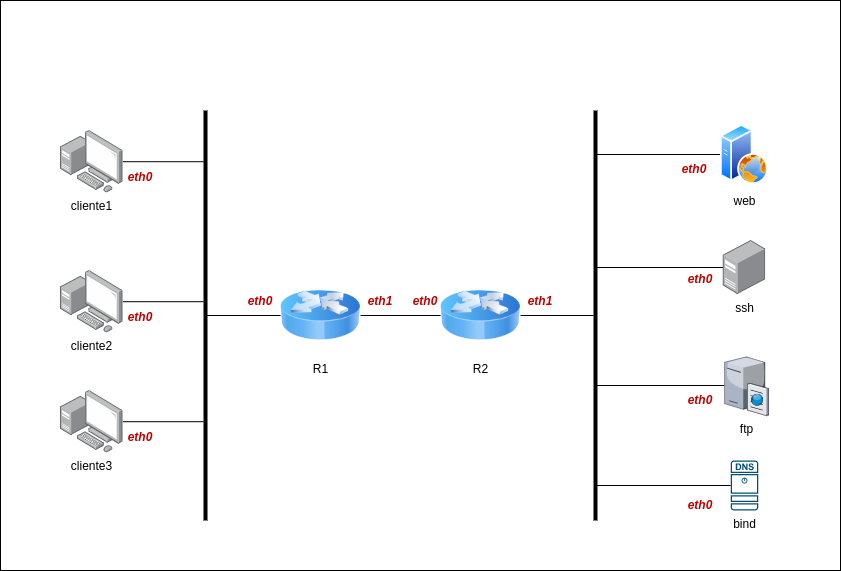

The diagram above was exported from draw.io. Its source (the exported page's mxGraphModel, read from the mxfile embedded in the PNG):
<mxGraphModel dx="2132" dy="990" grid="1" gridSize="10" guides="1" tooltips="1" connect="1" arrows="1" fold="1" page="1" pageScale="1" pageWidth="850" pageHeight="1100" math="0" shadow="0">
  <root>
    <mxCell id="0" />
    <mxCell id="1" parent="0" />
    <object label="" id="tSvVDdzkhmjJjLcxD_LM-4">
      <mxCell style="whiteSpace=wrap;html=1;" vertex="1" parent="1">
        <mxGeometry width="840" height="570" as="geometry" />
      </mxCell>
    </object>
    <mxCell id="PeV3afG6QptXnKYmdlZA-1" value="R1" style="image;html=1;image=img/lib/clip_art/networking/Router_Icon_128x128.png" parent="1" vertex="1">
      <mxGeometry x="280" y="275" width="80" height="80" as="geometry" />
    </mxCell>
    <mxCell id="PeV3afG6QptXnKYmdlZA-3" style="edgeStyle=orthogonalEdgeStyle;rounded=0;orthogonalLoop=1;jettySize=auto;html=1;startArrow=none;startFill=0;endArrow=none;endFill=0;" parent="1" source="PeV3afG6QptXnKYmdlZA-2" target="PeV3afG6QptXnKYmdlZA-1" edge="1">
      <mxGeometry relative="1" as="geometry" />
    </mxCell>
    <mxCell id="PeV3afG6QptXnKYmdlZA-22" value="" style="rounded=0;orthogonalLoop=1;jettySize=auto;html=1;endArrow=none;endFill=0;" parent="1" source="PeV3afG6QptXnKYmdlZA-2" target="PeV3afG6QptXnKYmdlZA-21" edge="1">
      <mxGeometry relative="1" as="geometry" />
    </mxCell>
    <mxCell id="PeV3afG6QptXnKYmdlZA-2" value="R2" style="image;html=1;image=img/lib/clip_art/networking/Router_Icon_128x128.png" parent="1" vertex="1">
      <mxGeometry x="440" y="275" width="80" height="80" as="geometry" />
    </mxCell>
    <mxCell id="PeV3afG6QptXnKYmdlZA-5" style="edgeStyle=orthogonalEdgeStyle;rounded=0;orthogonalLoop=1;jettySize=auto;html=1;endArrow=none;endFill=0;" parent="1" source="PeV3afG6QptXnKYmdlZA-4" target="PeV3afG6QptXnKYmdlZA-1" edge="1">
      <mxGeometry relative="1" as="geometry" />
    </mxCell>
    <mxCell id="PeV3afG6QptXnKYmdlZA-4" value="" style="line;strokeWidth=4;direction=south;html=1;perimeter=backbonePerimeter;points=[];outlineConnect=0;" parent="1" vertex="1">
      <mxGeometry x="200" y="110" width="10" height="410" as="geometry" />
    </mxCell>
    <mxCell id="PeV3afG6QptXnKYmdlZA-7" style="rounded=0;orthogonalLoop=1;jettySize=auto;html=1;endArrow=none;endFill=0;" parent="1" source="PeV3afG6QptXnKYmdlZA-6" target="PeV3afG6QptXnKYmdlZA-4" edge="1">
      <mxGeometry relative="1" as="geometry" />
    </mxCell>
    <mxCell id="PeV3afG6QptXnKYmdlZA-6" value="cliente1" style="image;points=[];aspect=fixed;html=1;align=center;shadow=0;dashed=0;image=img/lib/allied_telesis/computer_and_terminals/Personal_Computer_with_Server.svg;labelBorderColor=none;imageBorder=none;" parent="1" vertex="1">
      <mxGeometry x="60" y="130" width="62.400000000000006" height="62.400000000000006" as="geometry" />
    </mxCell>
    <mxCell id="PeV3afG6QptXnKYmdlZA-11" style="rounded=0;orthogonalLoop=1;jettySize=auto;html=1;endArrow=none;endFill=0;" parent="1" source="PeV3afG6QptXnKYmdlZA-8" target="PeV3afG6QptXnKYmdlZA-4" edge="1">
      <mxGeometry relative="1" as="geometry">
        <mxPoint x="190" y="260" as="targetPoint" />
      </mxGeometry>
    </mxCell>
    <mxCell id="PeV3afG6QptXnKYmdlZA-8" value="cliente2" style="image;points=[];aspect=fixed;html=1;align=center;shadow=0;dashed=0;image=img/lib/allied_telesis/computer_and_terminals/Personal_Computer_with_Server.svg;" parent="1" vertex="1">
      <mxGeometry x="60" y="270" width="62.400000000000006" height="62.400000000000006" as="geometry" />
    </mxCell>
    <mxCell id="PeV3afG6QptXnKYmdlZA-10" style="rounded=0;orthogonalLoop=1;jettySize=auto;html=1;endArrow=none;endFill=0;" parent="1" source="PeV3afG6QptXnKYmdlZA-9" target="PeV3afG6QptXnKYmdlZA-4" edge="1">
      <mxGeometry relative="1" as="geometry" />
    </mxCell>
    <mxCell id="PeV3afG6QptXnKYmdlZA-9" value="cliente3" style="image;points=[];aspect=fixed;html=1;align=center;shadow=0;dashed=0;image=img/lib/allied_telesis/computer_and_terminals/Personal_Computer_with_Server.svg;" parent="1" vertex="1">
      <mxGeometry x="60" y="390" width="62.400000000000006" height="62.400000000000006" as="geometry" />
    </mxCell>
    <mxCell id="PeV3afG6QptXnKYmdlZA-26" style="rounded=0;orthogonalLoop=1;jettySize=auto;html=1;endArrow=none;endFill=0;" parent="1" source="PeV3afG6QptXnKYmdlZA-12" target="PeV3afG6QptXnKYmdlZA-21" edge="1">
      <mxGeometry relative="1" as="geometry" />
    </mxCell>
    <mxCell id="PeV3afG6QptXnKYmdlZA-12" value="bind" style="sketch=0;points=[[0.015,0.015,0],[0.985,0.015,0],[0.985,0.985,0],[0.015,0.985,0],[0.25,0,0],[0.5,0,0],[0.75,0,0],[1,0.25,0],[1,0.5,0],[1,0.75,0],[0.75,1,0],[0.5,1,0],[0.25,1,0],[0,0.75,0],[0,0.5,0],[0,0.25,0]];verticalLabelPosition=bottom;html=1;verticalAlign=top;aspect=fixed;align=center;pointerEvents=1;shape=mxgraph.cisco19.dns_server;fillColor=#005073;strokeColor=none;" parent="1" vertex="1">
      <mxGeometry x="730.25" y="460" width="27.500000000000004" height="50" as="geometry" />
    </mxCell>
    <mxCell id="PeV3afG6QptXnKYmdlZA-23" style="rounded=0;orthogonalLoop=1;jettySize=auto;html=1;endArrow=none;endFill=0;" parent="1" source="PeV3afG6QptXnKYmdlZA-13" target="PeV3afG6QptXnKYmdlZA-21" edge="1">
      <mxGeometry relative="1" as="geometry" />
    </mxCell>
    <mxCell id="PeV3afG6QptXnKYmdlZA-13" value="web" style="image;aspect=fixed;perimeter=ellipsePerimeter;html=1;align=center;shadow=0;dashed=0;spacingTop=3;image=img/lib/active_directory/web_server.svg;" parent="1" vertex="1">
      <mxGeometry x="720" y="124" width="48" height="60" as="geometry" />
    </mxCell>
    <mxCell id="PeV3afG6QptXnKYmdlZA-25" style="rounded=0;orthogonalLoop=1;jettySize=auto;html=1;endArrow=none;endFill=0;" parent="1" source="PeV3afG6QptXnKYmdlZA-14" target="PeV3afG6QptXnKYmdlZA-21" edge="1">
      <mxGeometry relative="1" as="geometry" />
    </mxCell>
    <mxCell id="PeV3afG6QptXnKYmdlZA-14" value="ftp" style="verticalLabelPosition=bottom;sketch=0;aspect=fixed;html=1;verticalAlign=top;strokeColor=none;align=center;outlineConnect=0;shape=mxgraph.citrix.ftp_server;" parent="1" vertex="1">
      <mxGeometry x="724.0799999999999" y="355" width="43.92" height="60" as="geometry" />
    </mxCell>
    <mxCell id="PeV3afG6QptXnKYmdlZA-24" style="rounded=0;orthogonalLoop=1;jettySize=auto;html=1;endArrow=none;endFill=0;" parent="1" source="PeV3afG6QptXnKYmdlZA-15" target="PeV3afG6QptXnKYmdlZA-21" edge="1">
      <mxGeometry relative="1" as="geometry" />
    </mxCell>
    <mxCell id="PeV3afG6QptXnKYmdlZA-15" value="ssh" style="image;points=[];aspect=fixed;html=1;align=center;shadow=0;dashed=0;image=img/lib/allied_telesis/computer_and_terminals/Server_Desktop.svg;" parent="1" vertex="1">
      <mxGeometry x="722.6999999999999" y="240" width="42.599999999999994" height="54" as="geometry" />
    </mxCell>
    <mxCell id="PeV3afG6QptXnKYmdlZA-21" value="" style="line;strokeWidth=4;direction=south;html=1;perimeter=backbonePerimeter;points=[];outlineConnect=0;" parent="1" vertex="1">
      <mxGeometry x="590" y="110" width="10" height="410" as="geometry" />
    </mxCell>
    <mxCell id="PeV3afG6QptXnKYmdlZA-27" value="eth0" style="text;strokeColor=none;align=center;fillColor=none;html=1;verticalAlign=middle;whiteSpace=wrap;rounded=0;fontColor=#C20000;fontStyle=3" parent="1" vertex="1">
      <mxGeometry x="110" y="162.4" width="60" height="30" as="geometry" />
    </mxCell>
    <mxCell id="PeV3afG6QptXnKYmdlZA-29" value="eth1&lt;br&gt;" style="text;strokeColor=none;align=center;fillColor=none;html=1;verticalAlign=middle;whiteSpace=wrap;rounded=0;fontColor=#C20000;fontStyle=3" parent="1" vertex="1">
      <mxGeometry x="350" y="286.2" width="60" height="30" as="geometry" />
    </mxCell>
    <mxCell id="PeV3afG6QptXnKYmdlZA-30" value="eth0" style="text;strokeColor=none;align=center;fillColor=none;html=1;verticalAlign=middle;whiteSpace=wrap;rounded=0;fontColor=#C20000;fontStyle=3" parent="1" vertex="1">
      <mxGeometry x="110" y="302.4" width="60" height="30" as="geometry" />
    </mxCell>
    <mxCell id="PeV3afG6QptXnKYmdlZA-31" value="eth0" style="text;strokeColor=none;align=center;fillColor=none;html=1;verticalAlign=middle;whiteSpace=wrap;rounded=0;fontColor=#C20000;fontStyle=3" parent="1" vertex="1">
      <mxGeometry x="110" y="422.4" width="60" height="30" as="geometry" />
    </mxCell>
    <mxCell id="PeV3afG6QptXnKYmdlZA-32" value="eth0" style="text;strokeColor=none;align=center;fillColor=none;html=1;verticalAlign=middle;whiteSpace=wrap;rounded=0;fontColor=#C20000;fontStyle=3" parent="1" vertex="1">
      <mxGeometry x="230" y="286.2" width="60" height="30" as="geometry" />
    </mxCell>
    <mxCell id="PeV3afG6QptXnKYmdlZA-33" value="eth0" style="text;strokeColor=none;align=center;fillColor=none;html=1;verticalAlign=middle;whiteSpace=wrap;rounded=0;fontColor=#C20000;fontStyle=3" parent="1" vertex="1">
      <mxGeometry x="395" y="286.2" width="60" height="30" as="geometry" />
    </mxCell>
    <mxCell id="PeV3afG6QptXnKYmdlZA-34" value="eth1&lt;br&gt;" style="text;strokeColor=none;align=center;fillColor=none;html=1;verticalAlign=middle;whiteSpace=wrap;rounded=0;fontColor=#C20000;fontStyle=3" parent="1" vertex="1">
      <mxGeometry x="510" y="286.2" width="60" height="30" as="geometry" />
    </mxCell>
    <mxCell id="PeV3afG6QptXnKYmdlZA-36" value="eth0" style="text;strokeColor=none;align=center;fillColor=none;html=1;verticalAlign=middle;whiteSpace=wrap;rounded=0;fontColor=#C20000;fontStyle=3" parent="1" vertex="1">
      <mxGeometry x="664.0799999999999" y="154" width="60" height="30" as="geometry" />
    </mxCell>
    <mxCell id="PeV3afG6QptXnKYmdlZA-37" value="eth0" style="text;strokeColor=none;align=center;fillColor=none;html=1;verticalAlign=middle;whiteSpace=wrap;rounded=0;fontColor=#C20000;fontStyle=3" parent="1" vertex="1">
      <mxGeometry x="670.2499999999999" y="264" width="60" height="30" as="geometry" />
    </mxCell>
    <mxCell id="PeV3afG6QptXnKYmdlZA-38" value="eth0" style="text;strokeColor=none;align=center;fillColor=none;html=1;verticalAlign=middle;whiteSpace=wrap;rounded=0;fontColor=#C20000;fontStyle=3" parent="1" vertex="1">
      <mxGeometry x="670.2499999999999" y="385" width="60" height="30" as="geometry" />
    </mxCell>
    <mxCell id="PeV3afG6QptXnKYmdlZA-39" value="eth0" style="text;strokeColor=none;align=center;fillColor=none;html=1;verticalAlign=middle;whiteSpace=wrap;rounded=0;fontColor=#C20000;fontStyle=3" parent="1" vertex="1">
      <mxGeometry x="670.2499999999999" y="490" width="60" height="30" as="geometry" />
    </mxCell>
  </root>
</mxGraphModel>